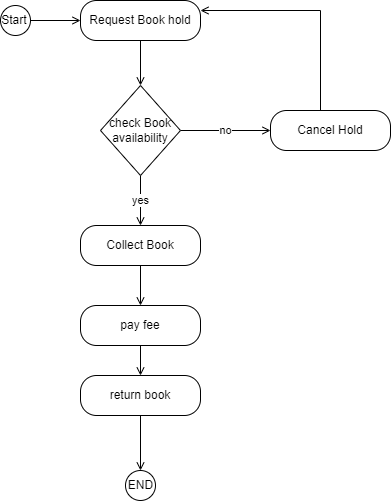

The diagram above was exported from draw.io. Its source (the exported page's mxGraphModel, read from the mxfile embedded in the PNG):
<mxGraphModel dx="1434" dy="707" grid="1" gridSize="10" guides="1" tooltips="1" connect="1" arrows="1" fold="1" page="1" pageScale="1" pageWidth="827" pageHeight="1169" math="0" shadow="0">
  <root>
    <mxCell id="WIyWlLk6GJQsqaUBKTNV-0" />
    <mxCell id="WIyWlLk6GJQsqaUBKTNV-1" parent="WIyWlLk6GJQsqaUBKTNV-0" />
    <mxCell id="Nd0fFankrxh8J5vAndT4-51" value="Start&amp;nbsp;" style="ellipse;html=1;" vertex="1" parent="WIyWlLk6GJQsqaUBKTNV-1">
      <mxGeometry x="70" y="90" width="30" height="30" as="geometry" />
    </mxCell>
    <mxCell id="Nd0fFankrxh8J5vAndT4-52" value="" style="endArrow=open;html=1;rounded=0;align=center;verticalAlign=top;endFill=0;labelBackgroundColor=none;endSize=6;" edge="1" source="Nd0fFankrxh8J5vAndT4-51" parent="WIyWlLk6GJQsqaUBKTNV-1" target="Nd0fFankrxh8J5vAndT4-55">
      <mxGeometry relative="1" as="geometry">
        <mxPoint x="140" y="105" as="targetPoint" />
      </mxGeometry>
    </mxCell>
    <mxCell id="Nd0fFankrxh8J5vAndT4-58" style="edgeStyle=none;rounded=0;orthogonalLoop=1;jettySize=auto;html=1;entryX=0.5;entryY=0;entryDx=0;entryDy=0;startArrow=none;startFill=0;endArrow=open;endFill=0;" edge="1" parent="WIyWlLk6GJQsqaUBKTNV-1" source="Nd0fFankrxh8J5vAndT4-55" target="Nd0fFankrxh8J5vAndT4-57">
      <mxGeometry relative="1" as="geometry" />
    </mxCell>
    <mxCell id="Nd0fFankrxh8J5vAndT4-55" value="Request Book hold" style="rounded=1;whiteSpace=wrap;html=1;arcSize=40;" vertex="1" parent="WIyWlLk6GJQsqaUBKTNV-1">
      <mxGeometry x="150" y="85" width="120" height="40" as="geometry" />
    </mxCell>
    <mxCell id="Nd0fFankrxh8J5vAndT4-60" value="yes" style="edgeStyle=none;rounded=0;orthogonalLoop=1;jettySize=auto;html=1;startArrow=none;startFill=0;endArrow=open;endFill=0;" edge="1" parent="WIyWlLk6GJQsqaUBKTNV-1" source="Nd0fFankrxh8J5vAndT4-57" target="Nd0fFankrxh8J5vAndT4-59">
      <mxGeometry relative="1" as="geometry" />
    </mxCell>
    <mxCell id="Nd0fFankrxh8J5vAndT4-68" value="no" style="edgeStyle=none;rounded=0;orthogonalLoop=1;jettySize=auto;html=1;startArrow=none;startFill=0;endArrow=open;endFill=0;entryX=0;entryY=0.5;entryDx=0;entryDy=0;" edge="1" parent="WIyWlLk6GJQsqaUBKTNV-1" source="Nd0fFankrxh8J5vAndT4-57" target="Nd0fFankrxh8J5vAndT4-67">
      <mxGeometry relative="1" as="geometry">
        <mxPoint x="410" y="220" as="targetPoint" />
      </mxGeometry>
    </mxCell>
    <mxCell id="Nd0fFankrxh8J5vAndT4-57" value="check Book availability" style="rhombus;whiteSpace=wrap;html=1;" vertex="1" parent="WIyWlLk6GJQsqaUBKTNV-1">
      <mxGeometry x="170" y="170" width="80" height="90" as="geometry" />
    </mxCell>
    <mxCell id="Nd0fFankrxh8J5vAndT4-62" style="edgeStyle=none;rounded=0;orthogonalLoop=1;jettySize=auto;html=1;entryX=0.5;entryY=0;entryDx=0;entryDy=0;startArrow=none;startFill=0;endArrow=open;endFill=0;" edge="1" parent="WIyWlLk6GJQsqaUBKTNV-1" source="Nd0fFankrxh8J5vAndT4-59" target="Nd0fFankrxh8J5vAndT4-61">
      <mxGeometry relative="1" as="geometry" />
    </mxCell>
    <mxCell id="Nd0fFankrxh8J5vAndT4-59" value="Collect Book" style="rounded=1;whiteSpace=wrap;html=1;arcSize=40;" vertex="1" parent="WIyWlLk6GJQsqaUBKTNV-1">
      <mxGeometry x="150" y="310" width="120" height="40" as="geometry" />
    </mxCell>
    <mxCell id="Nd0fFankrxh8J5vAndT4-65" style="edgeStyle=none;rounded=0;orthogonalLoop=1;jettySize=auto;html=1;startArrow=none;startFill=0;endArrow=open;endFill=0;" edge="1" parent="WIyWlLk6GJQsqaUBKTNV-1" source="Nd0fFankrxh8J5vAndT4-61" target="Nd0fFankrxh8J5vAndT4-64">
      <mxGeometry relative="1" as="geometry" />
    </mxCell>
    <mxCell id="Nd0fFankrxh8J5vAndT4-61" value="pay fee" style="rounded=1;whiteSpace=wrap;html=1;arcSize=40;" vertex="1" parent="WIyWlLk6GJQsqaUBKTNV-1">
      <mxGeometry x="150" y="390" width="120" height="40" as="geometry" />
    </mxCell>
    <mxCell id="Nd0fFankrxh8J5vAndT4-63" value="END" style="ellipse;html=1;" vertex="1" parent="WIyWlLk6GJQsqaUBKTNV-1">
      <mxGeometry x="195" y="555" width="30" height="30" as="geometry" />
    </mxCell>
    <mxCell id="Nd0fFankrxh8J5vAndT4-66" style="edgeStyle=none;rounded=0;orthogonalLoop=1;jettySize=auto;html=1;startArrow=none;startFill=0;endArrow=open;endFill=0;" edge="1" parent="WIyWlLk6GJQsqaUBKTNV-1" source="Nd0fFankrxh8J5vAndT4-64" target="Nd0fFankrxh8J5vAndT4-63">
      <mxGeometry relative="1" as="geometry" />
    </mxCell>
    <mxCell id="Nd0fFankrxh8J5vAndT4-64" value="return book" style="rounded=1;whiteSpace=wrap;html=1;arcSize=40;" vertex="1" parent="WIyWlLk6GJQsqaUBKTNV-1">
      <mxGeometry x="150" y="460" width="120" height="40" as="geometry" />
    </mxCell>
    <mxCell id="Nd0fFankrxh8J5vAndT4-70" style="edgeStyle=orthogonalEdgeStyle;rounded=0;orthogonalLoop=1;jettySize=auto;html=1;entryX=1;entryY=0.25;entryDx=0;entryDy=0;startArrow=none;startFill=0;endArrow=open;endFill=0;" edge="1" parent="WIyWlLk6GJQsqaUBKTNV-1" source="Nd0fFankrxh8J5vAndT4-67" target="Nd0fFankrxh8J5vAndT4-55">
      <mxGeometry relative="1" as="geometry">
        <Array as="points">
          <mxPoint x="390" y="95" />
        </Array>
      </mxGeometry>
    </mxCell>
    <mxCell id="Nd0fFankrxh8J5vAndT4-67" value="Cancel Hold" style="rounded=1;whiteSpace=wrap;html=1;arcSize=40;" vertex="1" parent="WIyWlLk6GJQsqaUBKTNV-1">
      <mxGeometry x="340" y="195" width="120" height="40" as="geometry" />
    </mxCell>
  </root>
</mxGraphModel>